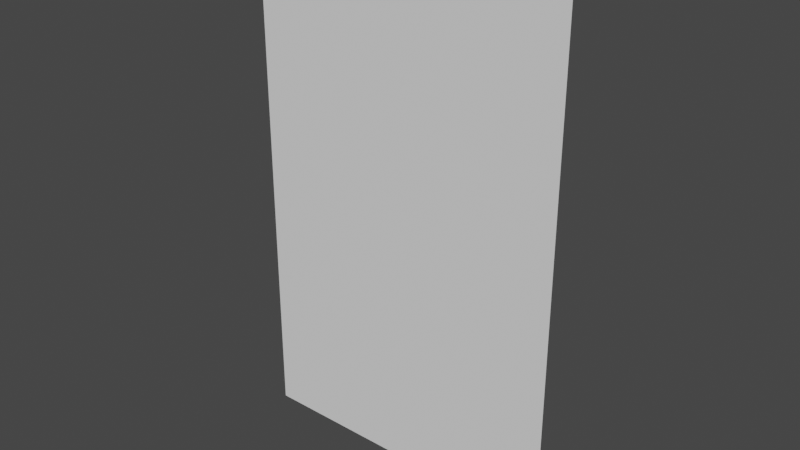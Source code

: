 # Source: Window1.LOD.blend  (saved by Blender 2.90.8; exported with 4.5.12 LTS)
import bpy
from mathutils import Matrix  # noqa: F401  (used for matrix-valued properties, if any)

bpy.ops.wm.read_factory_settings(use_empty=True)
scene = bpy.context.scene
scene.name = 'Scene'

# ---- collections
col_window_001 = bpy.data.collections.new('Window.001'); scene.collection.children.link(col_window_001)
col_storen = bpy.data.collections.new('Storen'); scene.collection.children.link(col_storen)
col_mesh = bpy.data.collections.new('Mesh'); scene.collection.children.link(col_mesh)
col_rig = bpy.data.collections.new('Rig'); scene.collection.children.link(col_rig)
col_extras = bpy.data.collections.new('Extras'); scene.collection.children.link(col_extras)

# ---- materials (node trees are filled in below, after node groups)
mat_stripeystone = bpy.data.materials.new('StripeyStone')
mat_glass2 = bpy.data.materials.new('Glass2')
mat_brushedmetal = bpy.data.materials.new('BrushedMetal')
mat_pvc = bpy.data.materials.new('PVC')

# ---- material node trees

# ---- world
world_world = bpy.data.worlds.new('World'); scene.world = world_world
world_world.use_nodes = True; world_world.node_tree.nodes.clear()
_N = world_world.node_tree.nodes; _L = world_world.node_tree.links
n0 = _N.new('ShaderNodeOutputWorld'); n0.name = 'World Output'; n0.location = (300, 300)
n1 = _N.new('ShaderNodeBackground'); n1.name = 'Background'; n1.location = (10, 300)
n1.inputs[0].default_value = (0.05088, 0.05088, 0.05088, 1.0)
_L.new(n1.outputs[0], n0.inputs[0])
n0.is_active_output = True
world_world.color = (0.05088, 0.05088, 0.05088)
world_world.use_sun_shadow = False
world_world.sun_shadow_jitter_overblur = 0.0

# ---- meshes
me_cube_001 = bpy.data.meshes.new('Cube.001')
me_cube_001.from_pydata([(-1.045, -0.1147, -1.201), (1.045, -0.1147, 2.539), (-1.18, -0.1147, -1.338), (1.18, -0.1147, 2.687), (-1.271, -0.1147, -1.468), (-1.271, -0.1147, 2.797), (1.271, -0.1147, -1.468), (-1.458, -0.1147, -1.718), (-1.458, -0.1147, 2.993), (1.458, -0.1147, -1.718), (1.458, -0.1147, 2.993), (1.271, -0.1147, 2.797), (1.18, -0.1147, -1.354), (-1.18, -0.1147, 2.687), (1.045, -0.1147, -1.201), (-1.045, -0.1147, 2.539)], [], [(0, 14, 1, 15), (2, 12, 14, 0), (6, 12, 2, 4), (9, 6, 4, 7), (7, 4, 5, 8), (4, 2, 13, 5), (0, 15, 13, 2), (5, 13, 3, 11), (14, 12, 3, 1), (12, 6, 11, 3), (13, 15, 1, 3), (6, 9, 10, 11), (8, 5, 11, 10)])
me_cube_001.polygons.foreach_set('material_index', [1, 3, 2, 0, 0, 2, 3, 2, 3, 2, 3, 0, 0])
_uv = me_cube_001.uv_layers.new(name='UVMap')
_uv.uv.foreach_set('vector', [0.7625, 0.9689, 0.2518, 0.9689, 0.2518, 0.007646, 0.7625, 0.007646, 1.472, -9.778, 1.472, 2.272, 0.8078, 1.586, 0.8078, -9.092, 0.7991, -2.763, 0.9649, -2.624, 0.9649, 0.986, 0.7991, 1.125, -1.47, 2.81, -1.578, 2.655, -1.578, 0.553, -1.47, 0.3981, 4.122, 0.00677, 4.009, 0.154, 0.4804, 0.154, 0.3185, 0.006771, 0.587, 3.763, 0.4547, 3.589, 0.4547, -2.595, 0.587, -2.763, -1.734, 10.08, -1.734, -9.024, -1.083, -9.778, -1.083, 10.78, 1.127, 1.125, 0.9672, 0.986, 0.9672, -2.624, 1.127, -2.763, -2.391, -9.079, -1.739, -9.778, -1.739, 10.78, -2.391, 10.02, 0.3202, -2.589, 0.4525, -2.763, 0.4525, 3.763, 0.3202, 3.595, 0.8029, 2.272, 0.08622, 1.586, 0.08622, -9.092, 0.8029, -9.778, 0.4324, 0.004644, 0.3185, -0.1426, 4.122, -0.1426, 3.96, 0.004644, -1.58, 2.81, -1.734, 2.655, -1.734, 0.553, -1.58, 0.3981])
me_cube_001.materials.append(mat_stripeystone)
me_cube_001.materials.append(mat_glass2)
me_cube_001.materials.append(mat_brushedmetal)
me_cube_001.materials.append(mat_pvc)
me_cube_001.use_remesh_fix_poles = True
me_cube_001.use_remesh_preserve_attributes = False
me_cube_001.use_mirror_x = True
me_cube_001.update()

# ---- objects
ob_cube = bpy.data.objects.new('Cube', me_cube_001)

# ---- transforms, parenting, visibility, modifiers, constraints
ob_cube.location = (0.0, 0.0, 0.0)
ob_cube.lineart.crease_threshold = 0.0
ob_cube.use_mesh_mirror_x = True

# ---- collection membership
col_window_001.objects.link(ob_cube)

# ---- scene / render settings (as saved in the file)
scene.frame_start = 1; scene.frame_end = 250; scene.frame_set(1)
scene.render.engine = 'BLENDER_EEVEE_NEXT'
scene.cycles.use_denoising = False
scene.cycles.samples = 128
scene.cycles.sampling_pattern = 'TABULATED_SOBOL'
scene.cycles.use_adaptive_sampling = False
scene.cycles.use_light_tree = False
scene.eevee.use_gtao = True
scene.eevee.use_raytracing = True
scene.view_settings.view_transform = 'Filmic'
bpy.context.view_layer.update()

# ---- added for rendering (the .blend has no active camera and no usable light): camera, sun
cam_auto = bpy.data.cameras.new('AutoCamera')
cam_auto.lens = 50.0
cam_auto.sensor_width = 36.0
cam_auto.clip_end = 1000.0
ob_auto_camera = bpy.data.objects.new('AutoCamera', cam_auto)
scene.collection.objects.link(ob_auto_camera)
ob_auto_camera.location = (5.12627, -6.26627, 4.73815)
ob_auto_camera.rotation_euler = (1.09748, -7.21219e-08, 0.694738)
scene.camera = ob_auto_camera
light_auto_sun = bpy.data.lights.new('AutoSun', 'SUN')
light_auto_sun.energy = 3.0
light_auto_sun.angle = 0.0523599
ob_auto_sun = bpy.data.objects.new('AutoSun', light_auto_sun)
scene.collection.objects.link(ob_auto_sun)
ob_auto_sun.rotation_euler = (0.872665, 0.174533, 0.523599)
bpy.context.view_layer.update()
